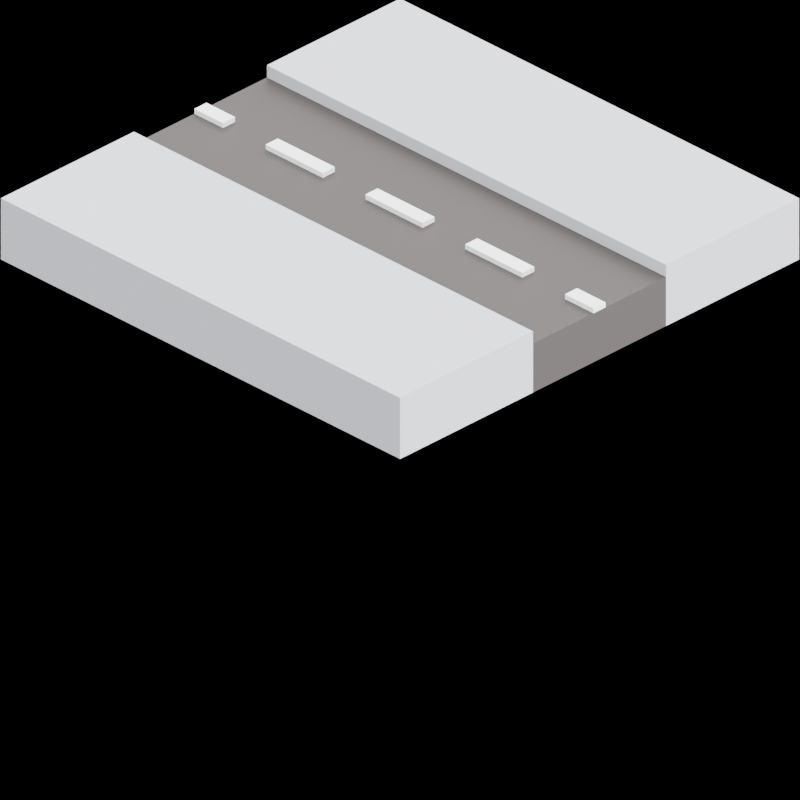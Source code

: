 # Source: straight_road.blend  (saved by Blender 2.93.21; exported with 4.5.12 LTS)
import bpy
from mathutils import Matrix  # noqa: F401  (used for matrix-valued properties, if any)

bpy.ops.wm.read_factory_settings(use_empty=True)
scene = bpy.context.scene
scene.name = 'Scene'

# ---- collections
col_collection = bpy.data.collections.new('Collection'); scene.collection.children.link(col_collection)

# ---- materials (node trees are filled in below, after node groups)
mat_grey = bpy.data.materials.new('Grey')
mat_grey.use_transparent_shadow = False
mat_grey.diffuse_color = (0.4654, 0.4756, 0.5071, 1.0)
mat_black = bpy.data.materials.new('Black')
mat_black.use_transparent_shadow = False
mat_black.diffuse_color = (0.05222, 0.04312, 0.04312, 1.0)
mat_white = bpy.data.materials.new('White')
mat_white.use_transparent_shadow = False
mat_material_002 = bpy.data.materials.new('Material.002')
mat_material_002.use_transparent_shadow = False
mat_material_003 = bpy.data.materials.new('Material.003')
mat_material_003.use_transparent_shadow = False

# ---- material node trees
mat_grey.use_nodes = True; mat_grey.node_tree.nodes.clear()
_N = mat_grey.node_tree.nodes; _L = mat_grey.node_tree.links
n0 = _N.new('ShaderNodeBsdfPrincipled'); n0.name = 'Principled BSDF'; n0.location = (10, 300)
n0.distribution = 'GGX'
n0.subsurface_method = 'BURLEY'
n0.inputs[0].default_value = (0.4654, 0.4756, 0.5071, 1.0)
n0.inputs[3].default_value = 1.45
n0.inputs[27].default_value = (0.0, 0.0, 0.0, 1.0)
n0.inputs[28].default_value = 1.0
n1 = _N.new('ShaderNodeOutputMaterial'); n1.name = 'Material Output'; n1.location = (320, 270)
_L.new(n0.outputs[0], n1.inputs[0])
n1.is_active_output = True
mat_black.use_nodes = True; mat_black.node_tree.nodes.clear()
_N = mat_black.node_tree.nodes; _L = mat_black.node_tree.links
n0 = _N.new('ShaderNodeBsdfPrincipled'); n0.name = 'Principled BSDF'; n0.location = (10, 300)
n0.distribution = 'GGX'
n0.subsurface_method = 'BURLEY'
n0.inputs[0].default_value = (0.05222, 0.04312, 0.04312, 1.0)
n0.inputs[3].default_value = 1.45
n0.inputs[27].default_value = (0.0, 0.0, 0.0, 1.0)
n0.inputs[28].default_value = 1.0
n1 = _N.new('ShaderNodeOutputMaterial'); n1.name = 'Material Output'; n1.location = (320, 270)
_L.new(n0.outputs[0], n1.inputs[0])
n1.is_active_output = True
mat_white.use_nodes = True; mat_white.node_tree.nodes.clear()
_N = mat_white.node_tree.nodes; _L = mat_white.node_tree.links
n0 = _N.new('ShaderNodeBsdfPrincipled'); n0.name = 'Principled BSDF'; n0.location = (10, 300)
n0.distribution = 'GGX'
n0.subsurface_method = 'BURLEY'
n0.inputs[3].default_value = 1.45
n0.inputs[27].default_value = (0.0, 0.0, 0.0, 1.0)
n0.inputs[28].default_value = 1.0
n1 = _N.new('ShaderNodeOutputMaterial'); n1.name = 'Material Output'; n1.location = (320, 270)
_L.new(n0.outputs[0], n1.inputs[0])
n1.is_active_output = True
mat_material_002.use_nodes = True; mat_material_002.node_tree.nodes.clear()
_N = mat_material_002.node_tree.nodes; _L = mat_material_002.node_tree.links
n0 = _N.new('ShaderNodeOutputMaterial'); n0.name = 'Material Output'; n0.location = (300, 300)
n1 = _N.new('ShaderNodeEmission'); n1.name = 'Emission'; n1.location = (-108, 308)
n1.inputs[0].default_value = (0.0, 0.1679, 0.003275, 1.0)
_L.new(n1.outputs[0], n0.inputs[0])
n0.is_active_output = True
mat_material_003.use_nodes = True; mat_material_003.node_tree.nodes.clear()
_N = mat_material_003.node_tree.nodes; _L = mat_material_003.node_tree.links
n0 = _N.new('ShaderNodeOutputMaterial'); n0.name = 'Material Output'; n0.location = (300, 300)
n1 = _N.new('ShaderNodeEmission'); n1.name = 'Emission'; n1.location = (50, 278)
n1.inputs[0].default_value = (0.1523, 0.0788, 0.01293, 1.0)
_L.new(n1.outputs[0], n0.inputs[0])
n0.is_active_output = True

# ---- world
world_world = bpy.data.worlds.new('World'); scene.world = world_world
world_world.use_nodes = True; world_world.node_tree.nodes.clear()
_N = world_world.node_tree.nodes; _L = world_world.node_tree.links
n0 = _N.new('ShaderNodeOutputWorld'); n0.name = 'World Output'; n0.location = (300, 300)
n1 = _N.new('ShaderNodeBackground'); n1.name = 'Background'; n1.location = (10, 300)
n1.inputs[0].default_value = (0.0, 0.0, 0.0, 1.0)
_L.new(n1.outputs[0], n0.inputs[0])
n0.is_active_output = True
world_world.color = (0.05088, 0.05088, 0.05088)
world_world.use_sun_shadow = False
world_world.sun_shadow_jitter_overblur = 0.0

# ---- cameras
cam_camera = bpy.data.cameras.new('Camera')
cam_camera.type = 'ORTHO'
cam_camera.clip_end = 100.0
cam_camera.ortho_scale = 2.835

# ---- lights
light_light = bpy.data.lights.new('Light', 'SUN')
light_light.specular_factor = 0.0
light_light.transmission_factor = 0.0
light_light.volume_factor = 0.0
light_light.angle = 3.142
light_light.energy = 11.34
light_light.shadow_soft_size = 0.1
light_light.shadow_cascade_max_distance = 1000.0

# ---- meshes
me_cube_003 = bpy.data.meshes.new('Cube.003')
me_cube_003.from_pydata([(1.0, 1.0, -0.1), (1.0, 1.0, -0.1), (1.0, 1.0, -0.1), (1.0, 1.0, 0.1), (1.0, 1.0, 0.1), (1.0, 1.0, 0.1), (1.0, -1.0, -0.1), (1.0, -1.0, -0.1), (1.0, -1.0, -0.1), (1.0, -1.0, 0.1), (1.0, -1.0, 0.1), (1.0, -1.0, 0.1), (1.0, -1.0, 0.1), (-1.0, 1.0, -0.1), (-1.0, 1.0, -0.1), (-1.0, 1.0, -0.1), (-1.0, 1.0, 0.1), (-1.0, 1.0, 0.1), (-1.0, 1.0, 0.1), (-1.0, 1.0, 0.1), (-1.0, -1.0, -0.1), (-1.0, -1.0, -0.1), (-1.0, -1.0, -0.1), (-1.0, -1.0, 0.1), (-1.0, -1.0, 0.1), (-1.0, -1.0, 0.1), (1.0, 0.3333, 0.1), (1.0, 0.3333, 0.1), (1.0, 0.3333, 0.1), (1.0, -0.3333, 0.1), (1.0, -0.3333, 0.1), (1.0, -0.3333, 0.1), (1.0, -0.3333, -0.1), (1.0, -0.3333, -0.1), (1.0, -0.3333, -0.1), (1.0, 0.3333, -0.1), (1.0, 0.3333, -0.1), (1.0, 0.3333, -0.1), (-1.0, -0.3333, 0.1), (-1.0, -0.3333, 0.1), (-1.0, -0.3333, 0.1), (-1.0, 0.3333, 0.1), (-1.0, 0.3333, 0.1), (-1.0, 0.3333, 0.1), (-1.0, 0.3333, -0.1), (-1.0, 0.3333, -0.1), (-1.0, 0.3333, -0.1), (-1.0, -0.3333, -0.1), (-1.0, -0.3333, -0.1), (-1.0, -0.3333, -0.1), (1.0, -0.0303, -0.1), (1.0, -0.0303, -0.1), (1.0, 0.0303, -0.1), (-1.0, 0.0303, -0.1), (-1.0, 0.0303, -0.1), (-1.0, -0.0303, -0.1), (-1.0, -0.0303, -0.1), (0.8571, -1.0, 0.1), (0.8571, -1.0, 0.1), (0.8571, -1.0, 0.1), (0.6429, -1.0, 0.1), (0.6429, -1.0, 0.1), (0.6429, -1.0, 0.1), (0.3571, -1.0, 0.1), (0.3571, -1.0, 0.1), (0.3571, -1.0, 0.1), (0.3571, -1.0, 0.1), (0.1429, -1.0, 0.1), (0.1429, -1.0, 0.1), (0.1429, -1.0, 0.1), (-0.1429, -1.0, 0.1), (-0.1429, -1.0, 0.1), (-0.3571, -1.0, 0.1), (-0.3571, -1.0, 0.1), (-0.3571, -1.0, 0.1), (-0.3571, -1.0, 0.1), (-0.6429, -1.0, 0.1), (-0.6429, -1.0, 0.1), (-0.6429, -1.0, 0.1), (-0.6429, -1.0, 0.1), (-0.8571, -1.0, 0.1), (-0.8571, -1.0, 0.1), (-0.8571, -1.0, -0.1), (-0.8571, -1.0, -0.1), (-0.8571, -1.0, -0.1), (-0.6429, -1.0, -0.1), (-0.6429, -1.0, -0.1), (-0.6429, -1.0, -0.1), (-0.6429, -1.0, -0.1), (-0.3571, -1.0, -0.1), (-0.3571, -1.0, -0.1), (-0.3571, -1.0, -0.1), (-0.1429, -1.0, -0.1), (-0.1429, -1.0, -0.1), (-0.1429, -1.0, -0.1), (0.1429, -1.0, -0.1), (0.1429, -1.0, -0.1), (0.1429, -1.0, -0.1), (0.1429, -1.0, -0.1), (0.3571, -1.0, -0.1), (0.3571, -1.0, -0.1), (0.3571, -1.0, -0.1), (0.6429, -1.0, -0.1), (0.6429, -1.0, -0.1), (0.6429, -1.0, -0.1), (0.6429, -1.0, -0.1), (0.8571, -1.0, -0.1), (0.8571, -1.0, -0.1), (0.8571, -1.0, -0.1), (0.8571, -1.0, -0.1), (-0.8571, 1.0, 0.1), (-0.8571, 1.0, 0.1), (-0.8571, 1.0, 0.1), (-0.6429, 1.0, 0.1), (-0.6429, 1.0, 0.1), (-0.6429, 1.0, 0.1), (-0.3571, 1.0, 0.1), (-0.3571, 1.0, 0.1), (-0.3571, 1.0, 0.1), (-0.3571, 1.0, 0.1), (-0.1429, 1.0, 0.1), (-0.1429, 1.0, 0.1), (-0.1429, 1.0, 0.1), (0.1429, 1.0, 0.1), (0.1429, 1.0, 0.1), (0.3571, 1.0, 0.1), (0.3571, 1.0, 0.1), (0.3571, 1.0, 0.1), (0.3571, 1.0, 0.1), (0.6429, 1.0, 0.1), (0.6429, 1.0, 0.1), (0.6429, 1.0, 0.1), (0.6429, 1.0, 0.1), (0.8571, 1.0, 0.1), (0.8571, 1.0, 0.1), (0.8571, 1.0, -0.1), (0.8571, 1.0, -0.1), (0.8571, 1.0, -0.1), (0.6429, 1.0, -0.1), (0.6429, 1.0, -0.1), (0.6429, 1.0, -0.1), (0.6429, 1.0, -0.1), (0.3571, 1.0, -0.1), (0.3571, 1.0, -0.1), (0.3571, 1.0, -0.1), (0.3571, 1.0, -0.1), (0.1429, 1.0, -0.1), (0.1429, 1.0, -0.1), (0.1429, 1.0, -0.1), (-0.1429, 1.0, -0.1), (-0.1429, 1.0, -0.1), (-0.1429, 1.0, -0.1), (-0.1429, 1.0, -0.1), (-0.3571, 1.0, -0.1), (-0.3571, 1.0, -0.1), (-0.3571, 1.0, -0.1), (-0.6429, 1.0, -0.1), (-0.6429, 1.0, -0.1), (-0.6429, 1.0, -0.1), (-0.6429, 1.0, -0.1), (-0.8571, 1.0, -0.1), (-0.8571, 1.0, -0.1), (-0.8571, 1.0, -0.1), (-0.8571, 1.0, -0.1), (-0.8571, 0.3333, 0.1), (-0.8571, 0.3333, 0.1), (-0.6429, 0.3333, 0.1), (-0.6429, 0.3333, 0.1), (-0.3571, 0.3333, 0.1), (-0.3571, 0.3333, 0.1), (-0.1429, 0.3333, 0.1), (-0.1429, 0.3333, 0.1), (0.1429, 0.3333, 0.1), (0.1429, 0.3333, 0.1), (0.3571, 0.3333, 0.1), (0.3571, 0.3333, 0.1), (0.6429, 0.3333, 0.1), (0.6429, 0.3333, 0.1), (0.8571, 0.3333, 0.1), (0.8571, 0.3333, 0.1), (-0.8571, -0.3333, 0.1), (-0.8571, -0.3333, 0.1), (-0.6429, -0.3333, 0.1), (-0.6429, -0.3333, 0.1), (-0.3571, -0.3333, 0.1), (-0.3571, -0.3333, 0.1), (-0.1429, -0.3333, 0.1), (-0.1429, -0.3333, 0.1), (0.1429, -0.3333, 0.1), (0.1429, -0.3333, 0.1), (0.3571, -0.3333, 0.1), (0.3571, -0.3333, 0.1), (0.6429, -0.3333, 0.1), (0.6429, -0.3333, 0.1), (0.8571, -0.3333, 0.1), (0.8571, -0.3333, 0.1), (0.8571, 0.3333, -0.1), (0.8571, 0.3333, -0.1), (0.8571, 0.3333, -0.1), (0.6429, 0.3333, -0.1), (0.6429, 0.3333, -0.1), (0.6429, 0.3333, -0.1), (0.3571, 0.3333, -0.1), (0.3571, 0.3333, -0.1), (0.1429, 0.3333, -0.1), (0.1429, 0.3333, -0.1), (-0.1429, 0.3333, -0.1), (-0.1429, 0.3333, -0.1), (-0.3571, 0.3333, -0.1), (-0.3571, 0.3333, -0.1), (-0.6429, 0.3333, -0.1), (-0.6429, 0.3333, -0.1), (-0.6429, 0.3333, -0.1), (-0.8571, 0.3333, -0.1), (-0.8571, 0.3333, -0.1), (-0.8571, 0.3333, -0.1), (0.8571, -0.3333, -0.1), (0.8571, -0.3333, -0.1), (0.8571, -0.3333, -0.1), (0.8571, -0.3333, -0.1), (0.6429, -0.3333, -0.1), (0.6429, -0.3333, -0.1), (0.6429, -0.3333, -0.1), (0.3571, -0.3333, -0.1), (0.3571, -0.3333, -0.1), (0.1429, -0.3333, -0.1), (0.1429, -0.3333, -0.1), (-0.1429, -0.3333, -0.1), (-0.1429, -0.3333, -0.1), (-0.3571, -0.3333, -0.1), (-0.3571, -0.3333, -0.1), (-0.6429, -0.3333, -0.1), (-0.6429, -0.3333, -0.1), (-0.6429, -0.3333, -0.1), (-0.6429, -0.3333, -0.1), (-0.8571, -0.3333, -0.1), (-0.8571, -0.3333, -0.1), (-0.8571, -0.3333, -0.1), (-0.8571, -0.3333, -0.1), (0.8571, 0.0303, -0.1), (0.6429, 0.0303, -0.1), (0.6429, 0.0303, -0.1), (0.3571, 0.0303, -0.1), (0.3571, 0.0303, -0.1), (0.1429, 0.0303, -0.1), (-0.1429, 0.0303, -0.1), (-0.1429, 0.0303, -0.1), (-0.3571, 0.0303, -0.1), (-0.3571, 0.0303, -0.1), (-0.3571, 0.0303, -0.1), (-0.6429, 0.0303, -0.1), (-0.6429, 0.0303, -0.1), (-0.8571, 0.0303, -0.1), (-0.8571, 0.0303, -0.1), (0.8571, -0.0303, -0.1), (0.8571, -0.0303, -0.1), (0.6429, -0.0303, -0.1), (0.6429, -0.0303, -0.1), (0.3571, -0.0303, -0.1), (0.3571, -0.0303, -0.1), (0.1429, -0.0303, -0.1), (-0.1429, -0.0303, -0.1), (-0.1429, -0.0303, -0.1), (-0.3571, -0.0303, -0.1), (-0.3571, -0.0303, -0.1), (-0.3571, -0.0303, -0.1), (-0.6429, -0.0303, -0.1), (-0.6429, -0.0303, -0.1), (-0.6429, -0.0303, -0.1), (-0.8571, -0.0303, -0.1), (-0.8571, -0.0303, -0.1), (-0.8571, -0.0303, -0.1), (0.8571, -0.3333, 0.15), (0.8571, -0.3333, 0.15), (0.8571, -0.3333, 0.15), (0.8571, -0.3333, 0.15), (0.6429, -0.3333, 0.15), (0.6429, -0.3333, 0.15), (0.6429, -0.3333, 0.15), (0.6429, -0.3333, 0.15), (0.3571, -0.3333, 0.15), (0.3571, -0.3333, 0.15), (0.3571, -0.3333, 0.15), (0.3571, -0.3333, 0.15), (0.1429, -0.3333, 0.15), (0.1429, -0.3333, 0.15), (0.1429, -0.3333, 0.15), (0.1429, -0.3333, 0.15), (-0.1429, -0.3333, 0.15), (-0.1429, -0.3333, 0.15), (-0.1429, -0.3333, 0.15), (-0.1429, -0.3333, 0.15), (-0.3571, -0.3333, 0.15), (-0.3571, -0.3333, 0.15), (-0.3571, -0.3333, 0.15), (-0.3571, -0.3333, 0.15), (-0.6429, -0.3333, 0.15), (-0.6429, -0.3333, 0.15), (-0.6429, -0.3333, 0.15), (-0.6429, -0.3333, 0.15), (-0.8571, -0.3333, 0.15), (-0.8571, -0.3333, 0.15), (-0.8571, -0.3333, 0.15), (0.8571, 0.3333, 0.15), (0.8571, 0.3333, 0.15), (0.8571, 0.3333, 0.15), (0.6429, 0.3333, 0.15), (0.6429, 0.3333, 0.15), (0.6429, 0.3333, 0.15), (0.6429, 0.3333, 0.15), (0.3571, 0.3333, 0.15), (0.3571, 0.3333, 0.15), (0.3571, 0.3333, 0.15), (0.3571, 0.3333, 0.15), (0.1429, 0.3333, 0.15), (0.1429, 0.3333, 0.15), (0.1429, 0.3333, 0.15), (0.1429, 0.3333, 0.15), (-0.1429, 0.3333, 0.15), (-0.1429, 0.3333, 0.15), (-0.1429, 0.3333, 0.15), (-0.1429, 0.3333, 0.15), (-0.3571, 0.3333, 0.15), (-0.3571, 0.3333, 0.15), (-0.3571, 0.3333, 0.15), (-0.3571, 0.3333, 0.15), (-0.6429, 0.3333, 0.15), (-0.6429, 0.3333, 0.15), (-0.6429, 0.3333, 0.15), (-0.6429, 0.3333, 0.15), (-0.8571, 0.3333, 0.15), (-0.8571, 0.3333, 0.15), (-0.8571, 0.3333, 0.15), (-0.8571, 0.3333, 0.15), (0.8571, 1.0, 0.15), (0.8571, 1.0, 0.15), (0.8571, 1.0, 0.15), (0.6429, 1.0, 0.15), (0.6429, 1.0, 0.15), (0.6429, 1.0, 0.15), (0.6429, 1.0, 0.15), (0.3571, 1.0, 0.15), (0.3571, 1.0, 0.15), (0.3571, 1.0, 0.15), (0.3571, 1.0, 0.15), (0.1429, 1.0, 0.15), (0.1429, 1.0, 0.15), (0.1429, 1.0, 0.15), (0.1429, 1.0, 0.15), (-0.1429, 1.0, 0.15), (-0.1429, 1.0, 0.15), (-0.1429, 1.0, 0.15), (-0.1429, 1.0, 0.15), (-0.3571, 1.0, 0.15), (-0.3571, 1.0, 0.15), (-0.3571, 1.0, 0.15), (-0.3571, 1.0, 0.15), (-0.6429, 1.0, 0.15), (-0.6429, 1.0, 0.15), (-0.6429, 1.0, 0.15), (-0.6429, 1.0, 0.15), (-0.8571, 1.0, 0.15), (-0.8571, 1.0, 0.15), (-0.8571, 1.0, 0.15), (-0.8571, 1.0, 0.15), (-0.8571, -1.0, 0.15), (-0.8571, -1.0, 0.15), (-0.8571, -1.0, 0.15), (-0.6429, -1.0, 0.15), (-0.6429, -1.0, 0.15), (-0.6429, -1.0, 0.15), (-0.6429, -1.0, 0.15), (-0.3571, -1.0, 0.15), (-0.3571, -1.0, 0.15), (-0.3571, -1.0, 0.15), (-0.3571, -1.0, 0.15), (-0.1429, -1.0, 0.15), (-0.1429, -1.0, 0.15), (-0.1429, -1.0, 0.15), (-0.1429, -1.0, 0.15), (0.1429, -1.0, 0.15), (0.1429, -1.0, 0.15), (0.1429, -1.0, 0.15), (0.1429, -1.0, 0.15), (0.3571, -1.0, 0.15), (0.3571, -1.0, 0.15), (0.3571, -1.0, 0.15), (0.3571, -1.0, 0.15), (0.6429, -1.0, 0.15), (0.6429, -1.0, 0.15), (0.6429, -1.0, 0.15), (0.6429, -1.0, 0.15), (0.8571, -1.0, 0.15), (0.8571, -1.0, 0.15), (0.8571, -1.0, 0.15), (0.8571, -1.0, 0.15), (-1.0, -0.3333, 0.15), (-1.0, -0.3333, 0.15), (-1.0, -0.3333, 0.15), (-1.0, -1.0, 0.15), (-1.0, -1.0, 0.15), (-1.0, -1.0, 0.15), (1.0, 0.3333, 0.15), (1.0, 0.3333, 0.15), (1.0, 0.3333, 0.15), (1.0, 1.0, 0.15), (1.0, 1.0, 0.15), (1.0, 1.0, 0.15), (-1.0, 1.0, 0.15), (-1.0, 1.0, 0.15), (-1.0, 1.0, 0.15), (-1.0, 0.3333, 0.15), (-1.0, 0.3333, 0.15), (-1.0, 0.3333, 0.15), (1.0, -1.0, 0.15), (1.0, -1.0, 0.15), (1.0, -1.0, 0.15), (1.0, -0.3333, 0.15), (1.0, -0.3333, 0.15), (1.0, -0.3333, 0.15), (1.0, 0.3333, 0.1), (1.0, 0.3333, 0.1), (1.0, -0.3333, 0.1), (1.0, -0.3333, 0.1), (1.0, -0.3333, -0.1), (1.0, 0.3333, -0.1), (-1.0, -0.3333, 0.1), (-1.0, -0.3333, 0.1), (-1.0, 0.3333, 0.1), (-1.0, 0.3333, 0.1), (-1.0, 0.3333, -0.1), (-1.0, -0.3333, -0.1), (1.0, 0.0303, 0.1), (1.0, 0.0303, 0.1), (1.0, 0.0303, 0.1), (1.0, -0.0303, 0.1), (1.0, -0.0303, 0.1), (1.0, -0.0303, -0.1), (1.0, 0.0303, -0.1), (1.0, 0.0303, -0.1), (-1.0, -0.0303, 0.1), (-1.0, -0.0303, 0.1), (-1.0, -0.0303, 0.1), (-1.0, 0.0303, 0.1), (-1.0, 0.0303, 0.1), (-1.0, 0.0303, -0.1), (-1.0, -0.0303, -0.1), (-1.0, -0.0303, -0.1), (-0.8571, 0.3333, 0.1), (-0.8571, 0.3333, 0.1), (-0.6429, 0.3333, 0.1), (-0.6429, 0.3333, 0.1), (-0.3571, 0.3333, 0.1), (-0.3571, 0.3333, 0.1), (-0.1429, 0.3333, 0.1), (-0.1429, 0.3333, 0.1), (0.1429, 0.3333, 0.1), (0.1429, 0.3333, 0.1), (0.3571, 0.3333, 0.1), (0.6429, 0.3333, 0.1), (0.8571, 0.3333, 0.1), (0.8571, 0.3333, 0.1), (-0.8571, -0.3333, 0.1), (-0.8571, -0.3333, 0.1), (-0.6429, -0.3333, 0.1), (-0.6429, -0.3333, 0.1), (-0.3571, -0.3333, 0.1), (-0.3571, -0.3333, 0.1), (-0.1429, -0.3333, 0.1), (-0.1429, -0.3333, 0.1), (0.1429, -0.3333, 0.1), (0.1429, -0.3333, 0.1), (0.3571, -0.3333, 0.1), (0.6429, -0.3333, 0.1), (0.8571, -0.3333, 0.1), (0.8571, -0.3333, 0.1), (-0.8571, 0.0303, 0.1), (-0.8571, 0.0303, 0.1), (-0.6429, 0.0303, 0.1), (-0.6429, 0.0303, 0.1), (-0.3571, 0.0303, 0.1), (-0.3571, 0.0303, 0.1), (-0.1429, 0.0303, 0.1), (-0.1429, 0.0303, 0.1), (0.1429, 0.0303, 0.1), (0.1429, 0.0303, 0.1), (0.1429, 0.0303, 0.1), (0.3571, 0.0303, 0.1), (0.3571, 0.0303, 0.1), (0.6429, 0.0303, 0.1), (0.8571, 0.0303, 0.1), (0.8571, 0.0303, 0.1), (-0.8571, -0.0303, 0.1), (-0.8571, -0.0303, 0.1), (-0.6429, -0.0303, 0.1), (-0.6429, -0.0303, 0.1), (-0.3571, -0.0303, 0.1), (-0.3571, -0.0303, 0.1), (-0.1429, -0.0303, 0.1), (-0.1429, -0.0303, 0.1), (0.1429, -0.0303, 0.1), (0.1429, -0.0303, 0.1), (0.1429, -0.0303, 0.1), (0.3571, -0.0303, 0.1), (0.3571, -0.0303, 0.1), (0.6429, -0.0303, 0.1), (0.8571, -0.0303, 0.1), (0.8571, -0.0303, 0.1), (1.0, 0.0303, 0.1), (1.0, 0.0303, 0.1), (1.0, -0.0303, 0.1), (1.0, -0.0303, 0.1), (-1.0, -0.0303, 0.1), (-1.0, -0.0303, 0.1), (-1.0, 0.0303, 0.1), (-1.0, 0.0303, 0.1), (-0.8571, 0.0303, 0.1), (-0.8571, 0.0303, 0.1), (-0.6429, 0.0303, 0.1), (-0.6429, 0.0303, 0.1), (-0.3571, 0.0303, 0.1), (-0.3571, 0.0303, 0.1), (-0.1429, 0.0303, 0.1), (-0.1429, 0.0303, 0.1), (0.1429, 0.0303, 0.1), (0.1429, 0.0303, 0.1), (0.3571, 0.0303, 0.1), (0.3571, 0.0303, 0.1), (0.6429, 0.0303, 0.1), (0.6429, 0.0303, 0.1), (0.8571, 0.0303, 0.1), (0.8571, 0.0303, 0.1), (-0.8571, -0.0303, 0.1), (-0.8571, -0.0303, 0.1), (-0.6429, -0.0303, 0.1), (-0.6429, -0.0303, 0.1), (-0.3571, -0.0303, 0.1), (-0.3571, -0.0303, 0.1), (-0.1429, -0.0303, 0.1), (-0.1429, -0.0303, 0.1), (0.1429, -0.0303, 0.1), (0.1429, -0.0303, 0.1), (0.3571, -0.0303, 0.1), (0.3571, -0.0303, 0.1), (0.6429, -0.0303, 0.1), (0.6429, -0.0303, 0.1), (0.8571, -0.0303, 0.1), (0.8571, -0.0303, 0.1), (1.0, 0.0303, 0.12), (1.0, 0.0303, 0.12), (1.0, 0.0303, 0.12), (1.0, -0.0303, 0.12), (1.0, -0.0303, 0.12), (1.0, -0.0303, 0.12), (-1.0, -0.0303, 0.12), (-1.0, -0.0303, 0.12), (-1.0, -0.0303, 0.12), (-1.0, 0.0303, 0.12), (-1.0, 0.0303, 0.12), (-1.0, 0.0303, 0.12), (-0.8571, 0.0303, 0.12), (-0.8571, 0.0303, 0.12), (-0.8571, 0.0303, 0.12), (-0.6429, 0.0303, 0.12), (-0.6429, 0.0303, 0.12), (-0.6429, 0.0303, 0.12), (-0.3571, 0.0303, 0.12), (-0.3571, 0.0303, 0.12), (-0.3571, 0.0303, 0.12), (-0.1429, 0.0303, 0.12), (-0.1429, 0.0303, 0.12), (-0.1429, 0.0303, 0.12), (0.1429, 0.0303, 0.12), (0.1429, 0.0303, 0.12), (0.1429, 0.0303, 0.12), (0.3571, 0.0303, 0.12), (0.3571, 0.0303, 0.12), (0.3571, 0.0303, 0.12), (0.6429, 0.0303, 0.12), (0.6429, 0.0303, 0.12), (0.6429, 0.0303, 0.12), (0.8571, 0.0303, 0.12), (0.8571, 0.0303, 0.12), (0.8571, 0.0303, 0.12), (-0.8571, -0.0303, 0.12), (-0.8571, -0.0303, 0.12), (-0.8571, -0.0303, 0.12), (-0.6429, -0.0303, 0.12), (-0.6429, -0.0303, 0.12), (-0.6429, -0.0303, 0.12), (-0.3571, -0.0303, 0.12), (-0.3571, -0.0303, 0.12), (-0.3571, -0.0303, 0.12), (-0.1429, -0.0303, 0.12), (-0.1429, -0.0303, 0.12), (-0.1429, -0.0303, 0.12), (0.1429, -0.0303, 0.12), (0.1429, -0.0303, 0.12), (0.1429, -0.0303, 0.12), (0.3571, -0.0303, 0.12), (0.3571, -0.0303, 0.12), (0.3571, -0.0303, 0.12), (0.6429, -0.0303, 0.12), (0.6429, -0.0303, 0.12), (0.6429, -0.0303, 0.12), (0.8571, -0.0303, 0.12), (0.8571, -0.0303, 0.12), (0.8571, -0.0303, 0.12)], [], [(31, 12, 8), (31, 8, 34), (41, 16, 13), (41, 13, 44), (10, 59, 109), (10, 109, 7), (18, 110, 160), (18, 160, 14), (33, 6, 107), (33, 107, 219), (193, 191, 281), (193, 281, 277), (174, 176, 308), (174, 308, 312), (23, 38, 47), (23, 47, 20), (5, 28, 37), (5, 37, 2), (1, 36, 198), (1, 198, 137), (35, 52, 239), (35, 239, 196), (52, 51, 255), (52, 255, 239), (50, 32, 217), (50, 217, 254), (278, 389, 393), (278, 393, 274), (275, 394, 414), (275, 414, 418), (336, 303, 402), (336, 402, 406), (302, 367, 369), (302, 369, 298), (299, 370, 373), (299, 373, 294), (398, 401, 367), (398, 367, 302), (295, 374, 379), (295, 379, 291), (364, 331, 327), (364, 327, 360), (255, 218, 222), (255, 222, 257), (256, 221, 223), (256, 223, 258), (259, 224, 226), (259, 226, 260), (260, 226, 228), (260, 228, 261), (261, 228, 229), (261, 229, 263), (265, 230, 234), (265, 234, 268), (266, 232, 237), (266, 237, 269), (271, 238, 49), (271, 49, 56), (239, 255, 257), (239, 257, 240), (240, 257, 259), (240, 259, 242), (242, 259, 260), (242, 260, 244), (244, 260, 261), (244, 261, 245), (246, 262, 264), (246, 264, 248), (247, 263, 267), (247, 267, 250), (250, 267, 270), (250, 270, 252), (252, 270, 55), (252, 55, 53), (196, 239, 240), (196, 240, 199), (200, 241, 243), (200, 243, 203), (202, 242, 244), (202, 244, 204), (204, 244, 245), (204, 245, 206), (206, 245, 247), (206, 247, 208), (209, 249, 251), (209, 251, 211), (210, 250, 252), (210, 252, 213), (214, 253, 54), (214, 54, 46), (136, 197, 201), (136, 201, 141), (139, 200, 203), (139, 203, 144), (143, 202, 204), (143, 204, 146), (148, 205, 207), (148, 207, 152), (150, 206, 208), (150, 208, 155), (155, 208, 210), (155, 210, 157), (159, 212, 215), (159, 215, 163), (161, 213, 45), (161, 45, 15), (129, 125, 341), (129, 341, 337), (185, 183, 297), (185, 297, 293), (166, 168, 324), (166, 324, 328), (79, 75, 375), (79, 375, 371), (118, 113, 357), (118, 357, 354), (27, 4, 407), (27, 407, 404), (64, 62, 391), (64, 391, 386), (190, 189, 285), (190, 285, 280), (172, 175, 313), (172, 313, 316), (128, 124, 347), (128, 347, 344), (182, 181, 301), (182, 301, 296), (164, 167, 329), (164, 329, 332), (72, 70, 377), (72, 377, 372), (115, 112, 363), (115, 363, 359), (60, 57, 392), (60, 392, 388), (17, 42, 411), (17, 411, 408), (216, 106, 102), (216, 102, 220), (222, 103, 99), (222, 99, 224), (224, 99, 96), (224, 96, 226), (225, 95, 92), (225, 92, 227), (228, 93, 89), (228, 89, 229), (229, 89, 86), (229, 86, 233), (231, 85, 83), (231, 83, 236), (235, 82, 21), (235, 21, 48), (112, 115, 158), (112, 158, 162), (114, 119, 154), (114, 154, 156), (117, 121, 149), (117, 149, 153), (122, 123, 147), (122, 147, 151), (123, 127, 145), (123, 145, 147), (126, 130, 138), (126, 138, 142), (131, 133, 135), (131, 135, 140), (133, 3, 0), (133, 0, 135), (57, 60, 104), (57, 104, 108), (61, 63, 100), (61, 100, 105), (65, 68, 98), (65, 98, 101), (171, 173, 317), (171, 317, 321), (188, 186, 288), (188, 288, 284), (123, 122, 351), (123, 351, 346), (67, 71, 94), (67, 94, 97), (43, 165, 333), (43, 333, 413), (180, 40, 397), (180, 397, 300), (71, 73, 90), (71, 90, 94), (111, 19, 409), (111, 409, 361), (71, 67, 381), (71, 381, 378), (58, 9, 415), (58, 415, 395), (74, 78, 88), (74, 88, 91), (179, 26, 403), (179, 403, 305), (29, 194, 272), (29, 272, 417), (77, 81, 84), (77, 84, 87), (81, 25, 22), (81, 22, 84), (3, 133, 334), (3, 334, 405), (290, 376, 380), (290, 380, 286), (177, 178, 304), (177, 304, 309), (25, 81, 366), (25, 366, 400), (134, 132, 339), (134, 339, 335), (195, 192, 276), (195, 276, 273), (169, 170, 320), (169, 320, 325), (80, 76, 368), (80, 368, 365), (187, 184, 292), (187, 292, 289), (69, 66, 387), (69, 387, 383), (11, 30, 419), (11, 419, 416), (120, 116, 353), (120, 353, 349), (39, 24, 399), (39, 399, 396), (282, 384, 390), (282, 390, 279), (287, 382, 385), (287, 385, 283), (340, 307, 303), (340, 303, 336), (343, 311, 306), (343, 306, 338), (345, 314, 310), (345, 310, 342), (410, 412, 330), (410, 330, 362), (352, 319, 315), (352, 315, 348), (355, 322, 318), (355, 318, 350), (358, 326, 323), (358, 323, 356), (421, 433, 438), (421, 438, 425), (434, 436, 437), (434, 437, 439), (436, 423, 424), (436, 424, 437), (426, 441, 447), (426, 447, 431), (440, 443, 445), (440, 445, 446), (443, 428, 430), (443, 430, 445), (493, 463, 465), (493, 465, 495), (494, 464, 466), (494, 466, 496), (497, 467, 468), (497, 468, 498), (499, 469, 471), (499, 471, 502), (501, 470, 472), (501, 472, 504), (504, 472, 473), (504, 473, 505), (505, 473, 475), (505, 475, 507), (506, 474, 422), (506, 422, 435), (476, 493, 495), (476, 495, 479), (481, 497, 498), (481, 498, 482), (429, 444, 477), (429, 477, 449), (484, 500, 503), (484, 503, 487), (489, 505, 507), (489, 507, 490), (448, 476, 479), (448, 479, 451), (450, 478, 480), (450, 480, 452), (453, 481, 482), (453, 482, 454), (455, 483, 486), (455, 486, 457), (456, 485, 488), (456, 488, 458), (458, 488, 489), (458, 489, 459), (459, 489, 490), (459, 490, 460), (461, 491, 432), (461, 432, 420), (442, 427, 462), (442, 462, 492), (555, 584, 561), (555, 561, 559), (511, 509, 550), (511, 550, 553), (526, 542, 599), (526, 599, 575), (518, 534, 587), (518, 587, 563), (541, 525, 574), (541, 574, 598), (515, 558, 560), (515, 560, 516), (513, 532, 585), (513, 585, 556), (533, 517, 562), (533, 562, 586), (588, 590, 567), (588, 567, 565), (594, 596, 573), (594, 573, 571), (600, 602, 579), (600, 579, 577), (583, 606, 551), (583, 551, 549), (519, 564, 566), (519, 566, 520), (535, 536, 591), (535, 591, 589), (527, 576, 578), (527, 578, 528), (537, 521, 568), (537, 568, 592), (543, 544, 603), (543, 603, 601), (508, 531, 582), (508, 582, 548), (545, 529, 580), (545, 580, 604), (547, 510, 552), (547, 552, 607), (522, 538, 593), (522, 593, 569), (514, 512, 554), (514, 554, 557), (539, 540, 597), (539, 597, 595), (530, 546, 605), (530, 605, 581), (523, 570, 572), (523, 572, 524)])
me_cube_003.polygons.foreach_set('use_smooth', [0, 0, 0, 0, 0, 0, 0, 0, 0, 0, 0, 0, 1, 1, 0, 0, 0, 0, 1, 1, 0, 0, 0, 0, 0, 0, 0, 0, 0, 0, 0, 0, 0, 0, 0, 0, 0, 0, 0, 0, 0, 0, 0, 0, 1, 1, 0, 0, 0, 0, 0, 0, 0, 0, 0, 0, 1, 1, 0, 0, 0, 0, 0, 0, 0, 0, 1, 1, 0, 0, 0, 0, 0, 0, 0, 0, 1, 1, 0, 0, 0, 0, 0, 0, 0, 0, 0, 0, 0, 0, 0, 0, 0, 0, 0, 0, 0, 0, 0, 0, 0, 0, 0, 0, 0, 0, 0, 0, 0, 0, 0, 0, 0, 0, 0, 0, 0, 0, 0, 0, 1, 1, 1, 1, 1, 1, 0, 0, 0, 0, 1, 1, 0, 0, 0, 0, 0, 0, 0, 0, 0, 0, 0, 0, 0, 0, 0, 0, 0, 0, 0, 0, 0, 0, 0, 0, 0, 0, 0, 0, 0, 0, 0, 0, 0, 0, 0, 0, 0, 0, 0, 0, 0, 0, 0, 0, 0, 0, 0, 0, 0, 0, 0, 0, 0, 0, 0, 0, 0, 0, 0, 0, 0, 0, 0, 0, 0, 0, 0, 0, 0, 0, 0, 0, 0, 0, 0, 0, 0, 0, 0, 0, 0, 0, 0, 0, 0, 0, 1, 1, 0, 0, 1, 1, 0, 0, 0, 0, 0, 0, 0, 0, 0, 0, 0, 0, 0, 0, 0, 0, 0, 0, 0, 0, 0, 0, 0, 0, 1, 0, 0, 0, 0, 0, 0, 0, 0, 0, 0, 0, 0, 0, 0, 0, 1, 1, 0, 0, 0, 0, 0, 0, 0, 0, 0, 0, 0, 1, 0, 0, 0, 0, 0, 0, 1, 1, 0, 0, 0, 0, 1, 1, 0, 0, 0, 0, 0, 0, 0, 0, 0, 0, 1, 1, 0, 0, 0, 0, 0, 0, 0, 0, 0, 0, 0, 0, 0, 0, 0, 0, 0, 0, 0, 0, 0, 0, 0, 0, 0, 0, 0, 0, 0, 0, 0, 0, 0, 0, 0, 0, 0, 0, 0, 0, 0, 0, 0, 0, 0, 0, 0, 0, 0, 0, 0, 0])
me_cube_003.polygons.foreach_set('material_index', [0, 0, 0, 0, 0, 0, 0, 0, 0, 0, 0, 0, 0, 0, 0, 0, 0, 0, 0, 0, 0, 0, 0, 0, 0, 0, 0, 0, 0, 0, 0, 0, 0, 0, 0, 0, 0, 0, 0, 0, 0, 0, 0, 0, 0, 0, 0, 0, 0, 0, 0, 0, 0, 0, 0, 0, 0, 0, 0, 0, 0, 0, 0, 0, 0, 0, 0, 0, 0, 0, 0, 0, 0, 0, 0, 0, 0, 0, 0, 0, 0, 0, 0, 0, 0, 0, 0, 0, 0, 0, 0, 0, 0, 0, 0, 0, 0, 0, 0, 0, 0, 0, 0, 0, 0, 0, 0, 0, 0, 0, 0, 0, 0, 0, 0, 0, 0, 0, 0, 0, 0, 0, 0, 0, 0, 0, 0, 0, 0, 0, 0, 0, 0, 0, 0, 0, 0, 0, 0, 0, 0, 0, 0, 0, 0, 0, 0, 0, 0, 0, 0, 0, 0, 0, 0, 0, 0, 0, 0, 0, 0, 0, 0, 0, 0, 0, 0, 0, 0, 0, 0, 0, 0, 0, 0, 0, 0, 0, 0, 0, 0, 0, 0, 0, 0, 0, 0, 0, 0, 0, 0, 0, 0, 0, 0, 0, 0, 0, 0, 0, 0, 0, 0, 0, 0, 0, 0, 0, 0, 0, 0, 0, 0, 0, 0, 0, 0, 0, 0, 0, 0, 0, 0, 0, 0, 0, 0, 0, 0, 0, 0, 0, 0, 0, 0, 0, 0, 0, 0, 0, 0, 0, 0, 0, 0, 0, 0, 0, 0, 0, 1, 1, 1, 1, 1, 1, 1, 1, 1, 1, 1, 1, 1, 1, 1, 1, 1, 1, 1, 1, 1, 1, 1, 1, 1, 1, 1, 1, 1, 1, 1, 1, 1, 1, 1, 1, 1, 1, 1, 1, 1, 1, 1, 1, 1, 1, 1, 1, 1, 1, 1, 1, 1, 1, 1, 1, 2, 2, 2, 2, 2, 2, 2, 2, 2, 2, 2, 2, 2, 2, 2, 2, 2, 2, 2, 2, 2, 2, 2, 2, 2, 2, 2, 2, 2, 2, 2, 2, 2, 2, 2, 2, 2, 2, 2, 2, 2, 2, 2, 2, 2, 2, 2, 2, 2, 2])
me_cube_003.materials.append(mat_grey)
me_cube_003.materials.append(mat_black)
me_cube_003.materials.append(mat_white)
me_cube_003.use_remesh_fix_poles = True
me_cube_003.use_remesh_preserve_attributes = False
me_cube_003.update()
me_cube_003.normals_split_custom_set([tuple(v) for v in zip(*[iter([1.0, 4.47e-07, 0.0, 1.0, 4.47e-07, 0.0, 1.0, 4.47e-07, 0.0, 1.0, 0.0, 0.0, 1.0, 0.0, 0.0, 1.0, 0.0, 0.0, -1.0, -4.47e-07, 0.0, -1.0, -4.47e-07, 0.0, -1.0, -4.47e-07, 0.0, -1.0, 0.0, 0.0, -1.0, 0.0, 0.0, -1.0, 0.0, 0.0, 4.172e-07, -1.0, -4.974e-13, 4.172e-07, -1.0, -4.974e-13, 4.172e-07, -1.0, -4.974e-13, 4.172e-07, -1.0, 0.0, 4.172e-07, -1.0, 0.0, 4.172e-07, -1.0, 0.0, -4.172e-07, 1.0, -4.974e-13, -4.172e-07, 1.0, -4.974e-13, -4.172e-07, 1.0, -4.974e-13, -4.172e-07, 1.0, 0.0, -4.172e-07, 1.0, 0.0, -4.172e-07, 1.0, 0.0, 1.878e-07, 0.0, -1.0, 1.878e-07, 0.0, -1.0, 1.878e-07, 0.0, -1.0, -1.565e-07, 0.0, -1.0, -1.565e-07, 0.0, -1.0, -1.565e-07, 0.0, -1.0, -1.043e-07, 1.0, 0.0, -1.043e-07, 1.0, 0.0, -1.043e-07, 1.0, 0.0, -1.043e-07, 1.0, 0.0, -1.043e-07, 1.0, 0.0, -1.043e-07, 1.0, 0.0, 1.043e-07, -1.0, 0.0, 1.043e-07, -1.0, 0.0, 1.043e-07, -1.0, 0.0, 1.043e-07, -1.0, 0.0, 1.043e-07, -1.0, 0.0, 1.043e-07, -1.0, 0.0, -1.0, -2.235e-07, 0.0, -1.0, -2.235e-07, 0.0, -1.0, -2.235e-07, 0.0, -1.0, 0.0, 0.0, -1.0, 0.0, 0.0, -1.0, 0.0, 0.0, 1.0, 2.235e-07, 0.0, 1.0, 2.235e-07, 0.0, 1.0, 2.235e-07, 0.0, 1.0, 0.0, 0.0, 1.0, 0.0, 0.0, 1.0, 0.0, 0.0, 1.261e-08, 0.0, -1.0, 9.388e-08, 0.0, -1.0, 8.126e-08, 0.0, -1.0, 1.261e-08, 0.0, -1.0, 8.126e-08, 0.0, -1.0, 0.0, 0.0, -1.0, -1.033e-07, 0.0, -1.0, -1.033e-07, 0.0, -1.0, -1.033e-07, 0.0, -1.0, 8.605e-08, 0.0, -1.0, 8.605e-08, 0.0, -1.0, 8.605e-08, 0.0, -1.0, 2.151e-08, 0.0, -1.0, 2.151e-08, 0.0, -1.0, 2.151e-08, 0.0, -1.0, 0.0, 0.0, -1.0, 0.0, 0.0, -1.0, 0.0, 0.0, -1.0, -5.163e-08, 0.0, -1.0, -5.163e-08, 0.0, -1.0, -5.163e-08, 0.0, -1.0, 0.0, 0.0, -1.0, 0.0, 0.0, -1.0, 0.0, 0.0, -1.0, 0.0, 0.0, 1.0, 0.0, 0.0, 1.0, 0.0, 0.0, 1.0, 0.0, 0.0, 1.0, 0.0, 0.0, 1.0, 0.0, 0.0, 1.0, -3.129e-08, 0.0, 1.0, -3.129e-08, 0.0, 1.0, -3.129e-08, 0.0, 1.0, 1.565e-07, 0.0, 1.0, 1.565e-07, 0.0, 1.0, 1.565e-07, 0.0, 1.0, 6.258e-08, 0.0, 1.0, 6.258e-08, 0.0, 1.0, 6.258e-08, 0.0, 1.0, 0.0, 0.0, 1.0, 0.0, 0.0, 1.0, 0.0, 0.0, 1.0, 0.0, 0.0, 1.0, 0.0, 0.0, 1.0, 0.0, 0.0, 1.0, 0.0, 0.0, 1.0, 0.0, 0.0, 1.0, 0.0, 0.0, 1.0, -3.129e-08, 0.0, 1.0, -3.129e-08, 0.0, 1.0, -3.129e-08, 0.0, 1.0, 7.823e-08, 0.0, 1.0, 7.823e-08, 0.0, 1.0, 7.823e-08, 0.0, 1.0, 0.0, 0.0, 1.0, 0.0, 0.0, 1.0, 0.0, 0.0, 1.0, 0.0, 0.0, 1.0, 0.0, 0.0, 1.0, 0.0, 0.0, 1.0, 0.0, 0.0, 1.0, 0.0, 0.0, 1.0, 0.0, 0.0, 1.0, 1.043e-07, 0.0, 1.0, 1.043e-07, 0.0, 1.0, 1.043e-07, 0.0, 1.0, 4.172e-08, 0.0, 1.0, 4.172e-08, 0.0, 1.0, 4.172e-08, 0.0, 1.0, 0.0, 0.0, 1.0, 0.0, 0.0, 1.0, 0.0, 0.0, 1.0, -3.442e-08, 0.0, -1.0, -3.442e-08, 0.0, -1.0, -3.442e-08, 0.0, -1.0, 5.737e-08, 0.0, -1.0, 5.737e-08, 0.0, -1.0, 5.737e-08, 0.0, -1.0, -1.242e-08, 0.0, -1.0, -2.582e-08, 0.0, -1.0, -1.339e-08, 0.0, -1.0, -1.242e-08, 0.0, -1.0, -1.339e-08, 0.0, -1.0, 0.0, 0.0, -1.0, 2.295e-08, 0.0, -1.0, 2.295e-08, 0.0, -1.0, 2.295e-08, 0.0, -1.0, 0.0, 0.0, -1.0, 0.0, 0.0, -1.0, 0.0, 0.0, -1.0, -8.605e-09, 0.0, -1.0, -8.605e-09, 0.0, -1.0, -8.605e-09, 0.0, -1.0, 0.0, 0.0, -1.0, 0.0, 0.0, -1.0, 0.0, 0.0, -1.0, 2.295e-08, 0.0, -1.0, 2.295e-08, 0.0, -1.0, 2.295e-08, 0.0, -1.0, 0.0, 0.0, -1.0, 0.0, 0.0, -1.0, 0.0, 0.0, -1.0, 1.721e-08, 0.0, -1.0, 1.721e-08, 0.0, -1.0, 1.721e-08, 0.0, -1.0, 4.303e-08, 0.0, -1.0, 4.303e-08, 0.0, -1.0, 4.303e-08, 0.0, -1.0, 2.295e-08, 0.0, -1.0, 2.295e-08, 0.0, -1.0, 2.295e-08, 0.0, -1.0, -5.737e-08, 0.0, -1.0, -5.737e-08, 0.0, -1.0, -5.737e-08, 0.0, -1.0, -2.813e-08, 0.0, -1.0, 1.205e-07, 0.0, -1.0, 6.256e-08, 0.0, -1.0, -2.813e-08, 0.0, -1.0, 6.256e-08, 0.0, -1.0, -8.605e-08, 0.0, -1.0, 1.434e-08, 0.0, -1.0, 1.434e-08, 0.0, -1.0, 1.434e-08, 0.0, -1.0, 0.0, 0.0, -1.0, 0.0, 0.0, -1.0, 0.0, 0.0, -1.0, -1.026e-13, 0.0, -1.0, -1.026e-13, 0.0, -1.0, -1.026e-13, 0.0, -1.0, 0.0, 0.0, -1.0, 0.0, 0.0, -1.0, 0.0, 0.0, -1.0, 2.868e-08, 0.0, -1.0, 2.868e-08, 0.0, -1.0, 2.868e-08, 0.0, -1.0, 0.0, 0.0, -1.0, 0.0, 0.0, -1.0, 0.0, 0.0, -1.0, 3.227e-08, 0.0, -1.0, 3.227e-08, 0.0, -1.0, 3.227e-08, 0.0, -1.0, -5.378e-08, 0.0, -1.0, -5.378e-08, 0.0, -1.0, -5.378e-08, 0.0, -1.0, 2.365e-08, 0.0, -1.0, 2.868e-08, 0.0, -1.0, 5.033e-09, 0.0, -1.0, 2.365e-08, 0.0, -1.0, 5.033e-09, 0.0, -1.0, 0.0, 0.0, -1.0, -1.026e-13, 0.0, -1.0, -1.026e-13, 0.0, -1.0, -1.026e-13, 0.0, -1.0, 0.0, 0.0, -1.0, 0.0, 0.0, -1.0, 0.0, 0.0, -1.0, 5.737e-08, 0.0, -1.0, 5.737e-08, 0.0, -1.0, 5.737e-08, 0.0, -1.0, -7.171e-08, 0.0, -1.0, -7.171e-08, 0.0, -1.0, -7.171e-08, 0.0, -1.0, -2.151e-08, 0.0, -1.0, -2.151e-08, 0.0, -1.0, -2.151e-08, 0.0, -1.0, 0.0, 0.0, -1.0, 0.0, 0.0, -1.0, 0.0, 0.0, -1.0, 7.458e-08, 0.0, -1.0, 7.458e-08, 0.0, -1.0, 7.458e-08, 0.0, -1.0, -5.737e-08, 0.0, -1.0, -5.737e-08, 0.0, -1.0, -5.737e-08, 0.0, -1.0, 1.035e-08, 0.0, -1.0, 2.151e-08, 0.0, -1.0, 1.116e-08, 0.0, -1.0, 1.035e-08, 0.0, -1.0, 1.116e-08, 0.0, -1.0, 0.0, 0.0, -1.0, 5.737e-09, 0.0, -1.0, 5.737e-09, 0.0, -1.0, 5.737e-09, 0.0, -1.0, 0.0, 0.0, -1.0, 0.0, 0.0, -1.0, 0.0, 0.0, -1.0, 1.721e-08, 0.0, -1.0, 1.721e-08, 0.0, -1.0, 1.721e-08, 0.0, -1.0, 0.0, 0.0, -1.0, 0.0, 0.0, -1.0, 0.0, 0.0, -1.0, 5.737e-09, 0.0, -1.0, 5.737e-09, 0.0, -1.0, 5.737e-09, 0.0, -1.0, 0.0, 0.0, -1.0, 0.0, 0.0, -1.0, 0.0, 0.0, -1.0, 2.151e-08, 0.0, -1.0, 2.151e-08, 0.0, -1.0, 2.151e-08, 0.0, -1.0, 4.303e-08, 0.0, -1.0, 4.303e-08, 0.0, -1.0, 4.303e-08, 0.0, -1.0, -4.59e-08, 0.0, -1.0, -4.59e-08, 0.0, -1.0, -4.59e-08, 0.0, -1.0, 5.737e-08, 0.0, -1.0, 5.737e-08, 0.0, -1.0, 5.737e-08, 0.0, -1.0, -2.582e-08, 0.0, -1.0, -2.582e-08, 0.0, -1.0, -2.582e-08, 0.0, -1.0, 8.605e-08, 0.0, -1.0, 8.605e-08, 0.0, -1.0, 8.605e-08, 0.0, -1.0, 6.258e-08, 0.0, -1.0, 6.258e-08, 0.0, -1.0, 6.258e-08, 0.0, -1.0, 0.0, 0.0, -1.0, 0.0, 0.0, -1.0, 0.0, 0.0, -1.0, -3.129e-08, 0.0, -1.0, -3.129e-08, 0.0, -1.0, -3.129e-08, 0.0, -1.0, 0.0, 0.0, -1.0, 0.0, 0.0, -1.0, 0.0, 0.0, -1.0, -4.172e-08, 0.0, -1.0, -4.172e-08, 0.0, -1.0, -4.172e-08, 0.0, -1.0, 0.0, 0.0, -1.0, 0.0, 0.0, -1.0, 0.0, 0.0, -1.0, 9.388e-08, 0.0, -1.0, 9.388e-08, 0.0, -1.0, 9.388e-08, 0.0, -1.0, 0.0, 0.0, -1.0, 0.0, 0.0, -1.0, 0.0, 0.0, -1.0, -4.172e-08, 0.0, -1.0, -4.172e-08, 0.0, -1.0, -4.172e-08, 0.0, -1.0, 0.0, 0.0, -1.0, 0.0, 0.0, -1.0, 0.0, 0.0, -1.0, 4.694e-08, 0.0, -1.0, 4.694e-08, 0.0, -1.0, 4.694e-08, 0.0, -1.0, -7.823e-08, 0.0, -1.0, -7.823e-08, 0.0, -1.0, -7.823e-08, 0.0, -1.0, 6.258e-08, 0.0, -1.0, 6.258e-08, 0.0, -1.0, 6.258e-08, 0.0, -1.0, 0.0, 0.0, -1.0, 0.0, 0.0, -1.0, 0.0, 0.0, -1.0, 9.388e-08, 0.0, -1.0, 9.388e-08, 0.0, -1.0, 9.388e-08, 0.0, -1.0, -1.565e-07, 0.0, -1.0, -1.565e-07, 0.0, -1.0, -1.565e-07, 0.0, -1.0, -4.172e-07, 1.0, 0.0, -4.172e-07, 1.0, 0.0, -4.172e-07, 1.0, 0.0, -4.172e-07, 1.0, 0.0, -4.172e-07, 1.0, 0.0, -4.172e-07, 1.0, 0.0, -1.043e-07, 1.0, 0.0, -1.043e-07, 1.0, 0.0, -1.043e-07, 1.0, 0.0, -1.043e-07, 1.0, 0.0, -1.043e-07, 1.0, 0.0, -1.043e-07, 1.0, 0.0, 1.043e-07, -1.0, 0.0, 1.043e-07, -1.0, 0.0, 1.043e-07, -1.0, 0.0, 1.043e-07, -1.0, 0.0, 1.043e-07, -1.0, 0.0, 1.043e-07, -1.0, 0.0, 4.172e-07, -1.0, 0.0, 4.172e-07, -1.0, 0.0, 4.172e-07, -1.0, 0.0, 4.172e-07, -1.0, 0.0, 4.172e-07, -1.0, 0.0, 4.172e-07, -1.0, 0.0, -2.086e-07, 1.0, 0.0, -2.086e-07, 1.0, 0.0, -2.086e-07, 1.0, 0.0, -2.086e-07, 1.0, 0.0, -2.086e-07, 1.0, 0.0, -2.086e-07, 1.0, 0.0, 1.0, 0.0, 0.0, 1.0, 0.0, 0.0, 1.0, 0.0, 0.0, 1.0, 2.235e-07, 0.0, 1.0, 2.235e-07, 0.0, 1.0, 2.235e-07, 0.0, 2.086e-07, -1.0, 0.0, 2.086e-07, -1.0, 0.0, 2.086e-07, -1.0, 0.0, 2.086e-07, -1.0, 0.0, 2.086e-07, -1.0, 0.0, 2.086e-07, -1.0, 0.0, -1.391e-07, 1.0, 0.0, -1.391e-07, 1.0, 0.0, -1.391e-07, 1.0, 0.0, -1.391e-07, 1.0, 0.0, -1.391e-07, 1.0, 0.0, -1.391e-07, 1.0, 0.0, 1.391e-07, -1.0, 0.0, 1.391e-07, -1.0, 0.0, 1.391e-07, -1.0, 0.0, 1.391e-07, -1.0, 0.0, 1.391e-07, -1.0, 0.0, 1.391e-07, -1.0, 0.0, 0.0, 1.0, 0.0, 0.0, 1.0, 0.0, 0.0, 1.0, 0.0, 0.0, 1.0, 0.0, 0.0, 1.0, 0.0, 0.0, 1.0, 0.0, -1.391e-07, 1.0, 0.0, -1.391e-07, 1.0, 0.0, -1.391e-07, 1.0, 0.0, -1.391e-07, 1.0, 0.0, -1.391e-07, 1.0, 0.0, -1.391e-07, 1.0, 0.0, 1.391e-07, -1.0, 0.0, 1.391e-07, -1.0, 0.0, 1.391e-07, -1.0, 0.0, 1.391e-07, -1.0, 0.0, 1.391e-07, -1.0, 0.0, 1.391e-07, -1.0, 0.0, 0.0, -1.0, 0.0, 0.0, -1.0, 0.0, 0.0, -1.0, 0.0, 0.0, -1.0, 0.0, 0.0, -1.0, 0.0, 0.0, -1.0, 0.0, 0.0, 1.0, 0.0, 0.0, 1.0, 0.0, 0.0, 1.0, 0.0, 0.0, 1.0, 0.0, 0.0, 1.0, 0.0, 0.0, 1.0, 0.0, 0.0, -1.0, 0.0, 0.0, -1.0, 0.0, 0.0, -1.0, 0.0, 0.0, -1.0, 0.0, 0.0, -1.0, 0.0, 0.0, -1.0, 0.0, -1.0, 0.0, 0.0, -1.0, 0.0, 0.0, -1.0, 0.0, 0.0, -1.0, -4.47e-07, 0.0, -1.0, -4.47e-07, 0.0, -1.0, -4.47e-07, 0.0, 0.0, 0.0, -1.0, 0.0, 0.0, -1.0, 0.0, 0.0, -1.0, -1.043e-07, 0.0, -1.0, -1.043e-07, 0.0, -1.0, -1.043e-07, 0.0, -1.0, 9.388e-08, 0.0, -1.0, 9.388e-08, 0.0, -1.0, 9.388e-08, 0.0, -1.0, -7.823e-08, 0.0, -1.0, -7.823e-08, 0.0, -1.0, -7.823e-08, 0.0, -1.0, 2.086e-08, 0.0, -1.0, 2.086e-08, 0.0, -1.0, 2.086e-08, 0.0, -1.0, 0.0, 0.0, -1.0, 0.0, 0.0, -1.0, 0.0, 0.0, -1.0, 0.0, 0.0, -1.0, 0.0, 0.0, -1.0, 0.0, 0.0, -1.0, -7.823e-08, 0.0, -1.0, -7.823e-08, 0.0, -1.0, -7.823e-08, 0.0, -1.0, 0.0, 0.0, -1.0, 0.0, 0.0, -1.0, 0.0, 0.0, -1.0, 0.0, 0.0, -1.0, 0.0, 0.0, -1.0, 0.0, 0.0, -1.0, 3.129e-08, 0.0, -1.0, 3.129e-08, 0.0, -1.0, 3.129e-08, 0.0, -1.0, 0.0, 0.0, -1.0, 0.0, 0.0, -1.0, 0.0, 0.0, -1.0, 0.0, 0.0, -1.0, 0.0, 0.0, -1.0, 0.0, 0.0, -1.0, -1.043e-07, 0.0, -1.0, -1.043e-07, 0.0, -1.0, -1.043e-07, 0.0, -1.0, 0.0, 0.0, -1.0, 0.0, 0.0, -1.0, 0.0, 0.0, -1.0, -1.565e-07, 0.0, -1.0, -1.565e-07, 0.0, -1.0, -1.565e-07, 0.0, -1.0, 0.0, 1.0, -6.632e-13, 0.0, 1.0, -6.632e-13, 0.0, 1.0, -6.632e-13, 0.0, 1.0, 0.0, 0.0, 1.0, 0.0, 0.0, 1.0, 0.0, -2.086e-07, 1.0, -6.217e-14, -2.086e-07, 1.0, -6.217e-14, -2.086e-07, 1.0, -6.217e-14, -2.086e-07, 1.0, 0.0, -2.086e-07, 1.0, 0.0, -2.086e-07, 1.0, 0.0, -2.782e-07, 1.0, 0.0, -2.782e-07, 1.0, 0.0, -2.782e-07, 1.0, 0.0, -2.782e-07, 1.0, 0.0, -2.782e-07, 1.0, 0.0, -2.782e-07, 1.0, 0.0, 0.0, 1.0, 0.0, 0.0, 1.0, 0.0, 0.0, 1.0, 0.0, 0.0, 1.0, 0.0, 0.0, 1.0, 0.0, 0.0, 1.0, 0.0, 0.0, 1.0, 0.0, 0.0, 1.0, 0.0, 0.0, 1.0, 0.0, 0.0, 1.0, 0.0, 0.0, 1.0, 0.0, 0.0, 1.0, 0.0, -4.172e-07, 1.0, 4.974e-13, -4.172e-07, 1.0, 4.974e-13, -4.172e-07, 1.0, 4.974e-13, -4.172e-07, 1.0, 0.0, -4.172e-07, 1.0, 0.0, -4.172e-07, 1.0, 0.0, 0.0, 1.0, 3.316e-13, 0.0, 1.0, 3.316e-13, 0.0, 1.0, 3.316e-13, 0.0, 1.0, 0.0, 0.0, 1.0, 0.0, 0.0, 1.0, 0.0, 0.0, 1.0, 0.0, 0.0, 1.0, 0.0, 0.0, 1.0, 0.0, 0.0, 1.0, 0.0, 0.0, 1.0, 0.0, 0.0, 1.0, 0.0, 0.0, -1.0, -6.632e-13, 0.0, -1.0, -6.632e-13, 0.0, -1.0, -6.632e-13, 0.0, -1.0, 0.0, 0.0, -1.0, 0.0, 0.0, -1.0, 0.0, 2.086e-07, -1.0, -6.217e-14, 2.086e-07, -1.0, -6.217e-14, 2.086e-07, -1.0, -6.217e-14, 2.086e-07, -1.0, 0.0, 2.086e-07, -1.0, 0.0, 2.086e-07, -1.0, 0.0, 2.782e-07, -1.0, 0.0, 2.782e-07, -1.0, 0.0, 2.782e-07, -1.0, 0.0, 2.782e-07, -1.0, 0.0, 2.782e-07, -1.0, 0.0, 2.782e-07, -1.0, 0.0, 2.086e-07, -1.0, 0.0, 2.086e-07, -1.0, 0.0, 2.086e-07, -1.0, 0.0, 2.086e-07, -1.0, 0.0, 2.086e-07, -1.0, 0.0, 2.086e-07, -1.0, 0.0, -2.086e-07, 1.0, 0.0, -2.086e-07, 1.0, 0.0, -2.086e-07, 1.0, 0.0, -2.086e-07, 1.0, 0.0, -2.086e-07, 1.0, 0.0, -2.086e-07, 1.0, 0.0, 0.0, 1.0, 0.0, 0.0, 1.0, 0.0, 0.0, 1.0, 0.0, 0.0, 1.0, 0.0, 0.0, 1.0, 0.0, 0.0, 1.0, 0.0, 0.0, -1.0, 0.0, 0.0, -1.0, 0.0, 0.0, -1.0, 0.0, 0.0, -1.0, 0.0, 0.0, -1.0, 0.0, 0.0, -1.0, 0.0, 2.086e-07, -1.0, 0.0, 2.086e-07, -1.0, 0.0, 2.086e-07, -1.0, 0.0, 2.086e-07, -1.0, 0.0, 2.086e-07, -1.0, 0.0, 2.086e-07, -1.0, 0.0, -2.086e-07, 1.0, 0.0, -2.086e-07, 1.0, 0.0, -2.086e-07, 1.0, 0.0, -2.086e-07, 1.0, 0.0, -2.086e-07, 1.0, 0.0, -2.086e-07, 1.0, 0.0, 0.0, -1.0, 0.0, 0.0, -1.0, 0.0, 0.0, -1.0, 0.0, 0.0, -1.0, 0.0, 0.0, -1.0, 0.0, 0.0, -1.0, 0.0, -4.172e-07, 1.0, 0.0, -4.172e-07, 1.0, 0.0, -4.172e-07, 1.0, 0.0, -4.172e-07, 1.0, 0.0, -4.172e-07, 1.0, 0.0, -4.172e-07, 1.0, 0.0, 0.0, -1.0, 0.0, 0.0, -1.0, 0.0, 0.0, -1.0, 0.0, 0.0, -1.0, 0.0, 0.0, -1.0, 0.0, 0.0, -1.0, 0.0, 4.172e-07, -1.0, 0.0, 4.172e-07, -1.0, 0.0, 4.172e-07, -1.0, 0.0, 4.172e-07, -1.0, 0.0, 4.172e-07, -1.0, 0.0, 4.172e-07, -1.0, 0.0, 4.172e-07, -1.0, 4.974e-13, 4.172e-07, -1.0, 4.974e-13, 4.172e-07, -1.0, 4.974e-13, 4.172e-07, -1.0, 0.0, 4.172e-07, -1.0, 0.0, 4.172e-07, -1.0, 0.0, 2.086e-07, -1.0, 0.0, 2.086e-07, -1.0, 0.0, 2.086e-07, -1.0, 0.0, 2.086e-07, -1.0, 0.0, 2.086e-07, -1.0, 0.0, 2.086e-07, -1.0, 0.0, -2.086e-07, 1.0, 0.0, -2.086e-07, 1.0, 0.0, -2.086e-07, 1.0, 0.0, -2.086e-07, 1.0, 0.0, -2.086e-07, 1.0, 0.0, -2.086e-07, 1.0, 0.0, 0.0, -1.0, 3.316e-13, 0.0, -1.0, 3.316e-13, 0.0, -1.0, 3.316e-13, 0.0, -1.0, 0.0, 0.0, -1.0, 0.0, 0.0, -1.0, 0.0, 0.0, -1.0, 0.0, 0.0, -1.0, 0.0, 0.0, -1.0, 0.0, 0.0, -1.0, 0.0, 0.0, -1.0, 0.0, 0.0, -1.0, 0.0, 0.0, 1.0, 0.0, 0.0, 1.0, 0.0, 0.0, 1.0, 0.0, 0.0, 1.0, 0.0, 0.0, 1.0, 0.0, 0.0, 1.0, 0.0, 0.0, 0.0, 1.0, 0.0, 0.0, 1.0, 0.0, 0.0, 1.0, -7.823e-08, 0.0, 1.0, -7.823e-08, 0.0, 1.0, -7.823e-08, 0.0, 1.0, 1.391e-07, -1.0, 0.0, 1.391e-07, -1.0, 0.0, 1.391e-07, -1.0, 0.0, 1.391e-07, -1.0, 0.0, 1.391e-07, -1.0, 0.0, 1.391e-07, -1.0, 0.0, 0.0, -1.0, 0.0, 0.0, -1.0, 0.0, 0.0, -1.0, 0.0, 0.0, -1.0, 0.0, 0.0, -1.0, 0.0, 0.0, -1.0, 0.0, 0.0, 1.0, 0.0, 0.0, 1.0, 0.0, 0.0, 1.0, 0.0, 0.0, 1.0, 0.0, 0.0, 1.0, 0.0, 0.0, 1.0, 0.0, -1.391e-07, 1.0, 0.0, -1.391e-07, 1.0, 0.0, -1.391e-07, 1.0, 0.0, -1.391e-07, 1.0, 0.0, -1.391e-07, 1.0, 0.0, -1.391e-07, 1.0, 0.0, 1.391e-07, -1.0, 0.0, 1.391e-07, -1.0, 0.0, 1.391e-07, -1.0, 0.0, 1.391e-07, -1.0, 0.0, 1.391e-07, -1.0, 0.0, 1.391e-07, -1.0, 0.0, 0.0, -1.0, 0.0, 0.0, -1.0, 0.0, 0.0, -1.0, 0.0, 0.0, -1.0, 0.0, 0.0, -1.0, 0.0, 0.0, -1.0, 0.0, -1.391e-07, 1.0, 0.0, -1.391e-07, 1.0, 0.0, -1.391e-07, 1.0, 0.0, -1.391e-07, 1.0, 0.0, -1.391e-07, 1.0, 0.0, -1.391e-07, 1.0, 0.0, 2.782e-07, -1.0, 0.0, 2.782e-07, -1.0, 0.0, 2.782e-07, -1.0, 0.0, 2.782e-07, -1.0, 0.0, 2.782e-07, -1.0, 0.0, 2.782e-07, -1.0, 0.0, 1.0, 0.0, 0.0, 1.0, 0.0, 0.0, 1.0, 0.0, 0.0, 1.0, 4.47e-07, 0.0, 1.0, 4.47e-07, 0.0, 1.0, 4.47e-07, 0.0, -2.782e-07, 1.0, 0.0, -2.782e-07, 1.0, 0.0, -2.782e-07, 1.0, 0.0, -2.782e-07, 1.0, 0.0, -2.782e-07, 1.0, 0.0, -2.782e-07, 1.0, 0.0, -1.0, 0.0, 0.0, -1.0, 0.0, 0.0, -1.0, 0.0, 0.0, -1.0, -2.235e-07, 0.0, -1.0, -2.235e-07, 0.0, -1.0, -2.235e-07, 0.0, -1.565e-08, 0.0, 1.0, -1.565e-08, 0.0, 1.0, -1.565e-08, 0.0, 1.0, 7.823e-08, 0.0, 1.0, 7.823e-08, 0.0, 1.0, 7.823e-08, 0.0, 1.0, 8.345e-08, 0.0, 1.0, 8.345e-08, 0.0, 1.0, 8.345e-08, 0.0, 1.0, 0.0, 0.0, 1.0, 0.0, 0.0, 1.0, 0.0, 0.0, 1.0, 4.172e-08, 0.0, 1.0, 4.172e-08, 0.0, 1.0, 4.172e-08, 0.0, 1.0, 0.0, 0.0, 1.0, 0.0, 0.0, 1.0, 0.0, 0.0, 1.0, -4.694e-08, 0.0, 1.0, -4.694e-08, 0.0, 1.0, -4.694e-08, 0.0, 1.0, 0.0, 0.0, 1.0, 0.0, 0.0, 1.0, 0.0, 0.0, 1.0, -6.258e-08, 0.0, 1.0, -6.258e-08, 0.0, 1.0, -6.258e-08, 0.0, 1.0, 0.0, 0.0, 1.0, 0.0, 0.0, 1.0, 0.0, 0.0, 1.0, -9.388e-08, 0.0, 1.0, -9.388e-08, 0.0, 1.0, -9.388e-08, 0.0, 1.0, 0.0, 0.0, 1.0, 0.0, 0.0, 1.0, 0.0, 0.0, 1.0, 6.258e-08, 0.0, 1.0, 6.258e-08, 0.0, 1.0, 6.258e-08, 0.0, 1.0, 0.0, 0.0, 1.0, 0.0, 0.0, 1.0, 0.0, 0.0, 1.0, 4.172e-08, 0.0, 1.0, 4.172e-08, 0.0, 1.0, 4.172e-08, 0.0, 1.0, -1.043e-07, 0.0, 1.0, -1.043e-07, 0.0, 1.0, -1.043e-07, 0.0, 1.0, -4.694e-08, 0.0, 1.0, -4.694e-08, 0.0, 1.0, -4.694e-08, 0.0, 1.0, 0.0, 0.0, 1.0, 0.0, 0.0, 1.0, 0.0, 0.0, 1.0, 1.0, 0.0, 0.0, 1.0, 0.0, 0.0, 1.0, 0.0, 0.0, 1.0, 4.917e-07, 0.0, 1.0, 4.917e-07, 0.0, 1.0, 4.917e-07, 0.0, 1.0, 0.0, 0.0, 1.0, 0.0, 0.0, 1.0, 0.0, 0.0, 1.0, 0.0, 0.0, 1.0, 0.0, 0.0, 1.0, 0.0, 0.0, 1.0, 0.0, 0.0, 1.0, 0.0, 0.0, 1.0, 0.0, 0.0, 1.0, 0.0, 0.0, 1.0, 0.0, 0.0, 1.0, 0.0, 0.0, -1.0, 0.0, 0.0, -1.0, 0.0, 0.0, -1.0, 0.0, 0.0, -1.0, -4.917e-07, 0.0, -1.0, -4.917e-07, 0.0, -1.0, -4.917e-07, 0.0, -1.0, 0.0, 0.0, -1.0, 0.0, 0.0, -1.0, 0.0, 0.0, -1.0, 0.0, 0.0, -1.0, 0.0, 0.0, -1.0, 0.0, 0.0, -1.0, 0.0, 0.0, -1.0, 0.0, 0.0, -1.0, 0.0, 0.0, -1.0, 0.0, 0.0, -1.0, 0.0, 0.0, -1.0, 0.0, 0.0, -3.442e-08, 0.0, 1.0, -3.442e-08, 0.0, 1.0, -3.442e-08, 0.0, 1.0, 5.737e-08, 0.0, 1.0, 5.737e-08, 0.0, 1.0, 5.737e-08, 0.0, 1.0, -3.474e-08, 0.0, 1.0, -2.582e-08, 0.0, 1.0, -3.41e-08, 0.0, 1.0, -3.474e-08, 0.0, 1.0, -3.41e-08, 0.0, 1.0, -4.303e-08, 0.0, 1.0, 2.295e-08, 0.0, 1.0, 2.295e-08, 0.0, 1.0, 2.295e-08, 0.0, 1.0, 0.0, 0.0, 1.0, 0.0, 0.0, 1.0, 0.0, 0.0, 1.0, -8.605e-09, 0.0, 1.0, -8.605e-09, 0.0, 1.0, -8.605e-09, 0.0, 1.0, 4.303e-08, 0.0, 1.0, 4.303e-08, 0.0, 1.0, 4.303e-08, 0.0, 1.0, -3.442e-08, 0.0, 1.0, -3.442e-08, 0.0, 1.0, -3.442e-08, 0.0, 1.0, 5.737e-08, 0.0, 1.0, 5.737e-08, 0.0, 1.0, 5.737e-08, 0.0, 1.0, -2.582e-08, 0.0, 1.0, -2.582e-08, 0.0, 1.0, -2.582e-08, 0.0, 1.0, 4.303e-08, 0.0, 1.0, 4.303e-08, 0.0, 1.0, 4.303e-08, 0.0, 1.0, -3.442e-08, 0.0, 1.0, -3.442e-08, 0.0, 1.0, -3.442e-08, 0.0, 1.0, 5.737e-08, 0.0, 1.0, 5.737e-08, 0.0, 1.0, 5.737e-08, 0.0, 1.0, -5.163e-08, 0.0, 1.0, -5.163e-08, 0.0, 1.0, -5.163e-08, 0.0, 1.0, 0.0, 0.0, 1.0, 0.0, 0.0, 1.0, 0.0, 0.0, 1.0, -5.737e-08, 0.0, 1.0, -5.737e-08, 0.0, 1.0, -5.737e-08, 0.0, 1.0, 7.171e-08, 0.0, 1.0, 7.171e-08, 0.0, 1.0, 7.171e-08, 0.0, 1.0, -1.026e-13, 0.0, 1.0, -1.026e-13, 0.0, 1.0, -1.026e-13, 0.0, 1.0, 0.0, 0.0, 1.0, 0.0, 0.0, 1.0, 0.0, 0.0, 1.0, -1.721e-08, 0.0, 1.0, -1.721e-08, 0.0, 1.0, -1.721e-08, 0.0, 1.0, 8.605e-08, 0.0, 1.0, 8.605e-08, 0.0, 1.0, 8.605e-08, 0.0, 1.0, -8.459e-14, 0.0, 1.0, -1.026e-13, 0.0, 1.0, -1.8e-14, 0.0, 1.0, -8.459e-14, 0.0, 1.0, -1.8e-14, 0.0, 1.0, 0.0, 0.0, 1.0, -2.868e-08, 0.0, 1.0, -2.868e-08, 0.0, 1.0, -2.868e-08, 0.0, 1.0, 0.0, 0.0, 1.0, 0.0, 0.0, 1.0, 0.0, 0.0, 1.0, -4.016e-08, 0.0, 1.0, -4.016e-08, 0.0, 1.0, -4.016e-08, 0.0, 1.0, 5.737e-08, 0.0, 1.0, 5.737e-08, 0.0, 1.0, 5.737e-08, 0.0, 1.0, -4.602e-10, 0.0, 1.0, -4.733e-08, 0.0, 1.0, -3.843e-09, 0.0, 1.0, -4.602e-10, 0.0, 1.0, -3.843e-09, 0.0, 1.0, 4.303e-08, 0.0, 1.0, -2.868e-08, 0.0, 1.0, -2.868e-08, 0.0, 1.0, -2.868e-08, 0.0, 1.0, 5.737e-08, 0.0, 1.0, 5.737e-08, 0.0, 1.0, 5.737e-08, 0.0, 1.0, 3.442e-08, 0.0, 1.0, 3.442e-08, 0.0, 1.0, 3.442e-08, 0.0, 1.0, 0.0, 0.0, 1.0, 0.0, 0.0, 1.0, 0.0, 0.0, 1.0, -2.868e-08, 0.0, 1.0, -2.868e-08, 0.0, 1.0, -2.868e-08, 0.0, 1.0, 5.737e-08, 0.0, 1.0, 5.737e-08, 0.0, 1.0, 5.737e-08, 0.0, 1.0, -4.733e-08, 0.0, 1.0, -4.733e-08, 0.0, 1.0, -4.733e-08, 0.0, 1.0, 4.303e-08, 0.0, 1.0, 4.303e-08, 0.0, 1.0, 4.303e-08, 0.0, 1.0, -3.442e-08, 0.0, 1.0, -3.442e-08, 0.0, 1.0, -3.442e-08, 0.0, 1.0, 5.737e-08, 0.0, 1.0, 5.737e-08, 0.0, 1.0, 5.737e-08, 0.0, 1.0, 5.951e-08, 0.0, 1.0, -8.605e-09, 0.0, 1.0, 1.794e-08, 0.0, 1.0, 5.951e-08, 0.0, 1.0, 1.794e-08, 0.0, 1.0, 8.605e-08, 0.0, 1.0, -5.163e-08, 0.0, 1.0, -5.163e-08, 0.0, 1.0, -5.163e-08, 0.0, 1.0, 0.0, 0.0, 1.0, 0.0, 0.0, 1.0, 0.0, 0.0, 1.0, 0.0, 0.0, 1.0, 0.0, 0.0, 1.0, 0.0, 0.0, 1.0, -2.582e-08, 0.0, 1.0, -2.582e-08, 0.0, 1.0, -2.582e-08, 0.0, 1.0, 1.0, 0.0, 0.0, 1.0, 0.0, 0.0, 1.0, 0.0, 0.0, 1.0, 0.0, 0.0, 1.0, 0.0, 0.0, 1.0, 0.0, 0.0, -1.0, 0.0, 0.0, -1.0, 0.0, 0.0, -1.0, 0.0, 0.0, -1.0, 0.0, 0.0, -1.0, 0.0, 0.0, -1.0, 0.0, 0.0, -1.0, 0.0, 0.0, -1.0, 0.0, 0.0, -1.0, 0.0, 0.0, -1.0, 0.0, 0.0, -1.0, 0.0, 0.0, -1.0, 0.0, 0.0, 1.0, 0.0, 0.0, 1.0, 0.0, 0.0, 1.0, 0.0, 0.0, 1.0, 0.0, 0.0, 1.0, 0.0, 0.0, 1.0, 0.0, 0.0, -1.565e-07, 1.0, 0.0, -1.565e-07, 1.0, 0.0, -1.565e-07, 1.0, 0.0, -1.565e-07, 1.0, 0.0, -1.565e-07, 1.0, 0.0, -1.565e-07, 1.0, 0.0, 1.565e-07, -1.0, 0.0, 1.565e-07, -1.0, 0.0, 1.565e-07, -1.0, 0.0, 1.565e-07, -1.0, 0.0, 1.565e-07, -1.0, 0.0, 1.565e-07, -1.0, 0.0, 1.0, 0.0, 0.0, 1.0, 0.0, 0.0, 1.0, 0.0, 0.0, 1.0, 0.0, 0.0, 1.0, 0.0, 0.0, 1.0, 0.0, 0.0, 0.0, 0.0, 1.0, 0.0, 0.0, 1.0, 0.0, 0.0, 1.0, 4.303e-09, 0.0, 1.0, 4.303e-09, 0.0, 1.0, 4.303e-09, 0.0, 1.0, 0.0, 0.0, 1.0, 0.0, 0.0, 1.0, 0.0, 0.0, 1.0, -2.366e-08, 0.0, 1.0, -2.366e-08, 0.0, 1.0, -2.366e-08, 0.0, 1.0, 0.0, 0.0, 1.0, 0.0, 0.0, 1.0, 0.0, 0.0, 1.0, 4.303e-09, 0.0, 1.0, 4.303e-09, 0.0, 1.0, 4.303e-09, 0.0, 1.0, 7.745e-08, 0.0, 1.0, 7.745e-08, 0.0, 1.0, 7.745e-08, 0.0, 1.0, -1.076e-07, 0.0, 1.0, -1.076e-07, 0.0, 1.0, -1.076e-07, 0.0, 1.0, -1.369e-07, 1.0, 0.0, -1.369e-07, 1.0, 0.0, -1.369e-07, 1.0, 0.0, -1.369e-07, 1.0, 0.0, -1.369e-07, 1.0, 0.0, -1.369e-07, 1.0, 0.0, 1.369e-07, -1.0, 0.0, 1.369e-07, -1.0, 0.0, 1.369e-07, -1.0, 0.0, 1.369e-07, -1.0, 0.0, 1.369e-07, -1.0, 0.0, 1.369e-07, -1.0, 0.0, -1.369e-07, 1.0, 0.0, -1.369e-07, 1.0, 0.0, -1.369e-07, 1.0, 0.0, -1.369e-07, 1.0, 0.0, -1.369e-07, 1.0, 0.0, -1.369e-07, 1.0, 0.0, 1.0, 0.0, 0.0, 1.0, 0.0, 0.0, 1.0, 0.0, 0.0, 1.0, 0.0, 0.0, 1.0, 0.0, 0.0, 1.0, 0.0, 0.0, 1.369e-07, -1.0, 0.0, 1.369e-07, -1.0, 0.0, 1.369e-07, -1.0, 0.0, 1.369e-07, -1.0, 0.0, 1.369e-07, -1.0, 0.0, 1.369e-07, -1.0, 0.0, -1.434e-07, 1.0, 0.0, -1.434e-07, 1.0, 0.0, -1.434e-07, 1.0, 0.0, -1.434e-07, 1.0, 0.0, -1.434e-07, 1.0, 0.0, -1.434e-07, 1.0, 0.0, 1.0, 0.0, 0.0, 1.0, 0.0, 0.0, 1.0, 0.0, 0.0, 1.0, 0.0, 0.0, 1.0, 0.0, 0.0, 1.0, 0.0, 0.0, 1.434e-07, -1.0, 0.0, 1.434e-07, -1.0, 0.0, 1.434e-07, -1.0, 0.0, 1.434e-07, -1.0, 0.0, 1.434e-07, -1.0, 0.0, 1.434e-07, -1.0, 0.0, -1.0, 0.0, 0.0, -1.0, 0.0, 0.0, -1.0, 0.0, 0.0, -1.0, 0.0, 0.0, -1.0, 0.0, 0.0, -1.0, 0.0, 0.0, -1.0, 0.0, 0.0, -1.0, 0.0, 0.0, -1.0, 0.0, 0.0, -1.0, 0.0, 0.0, -1.0, 0.0, 0.0, -1.0, 0.0, 0.0, 1.434e-07, -1.0, 0.0, 1.434e-07, -1.0, 0.0, 1.434e-07, -1.0, 0.0, 1.434e-07, -1.0, 0.0, 1.434e-07, -1.0, 0.0, 1.434e-07, -1.0, 0.0, -1.0, 0.0, 0.0, -1.0, 0.0, 0.0, -1.0, 0.0, 0.0, -1.0, 0.0, 0.0, -1.0, 0.0, 0.0, -1.0, 0.0, 0.0, -1.434e-07, 1.0, 0.0, -1.434e-07, 1.0, 0.0, -1.434e-07, 1.0, 0.0, -1.434e-07, 1.0, 0.0, -1.434e-07, 1.0, 0.0, -1.434e-07, 1.0, 0.0])] * 3)])
me_cube = bpy.data.meshes.new('Cube')
me_cube.from_pydata([(1.0, 1.0, -0.9461), (1.0, -1.0, -0.9461), (-1.0, 1.0, -0.9461), (-1.0, -1.0, -0.9461), (-1.0, 1.0, -0.4967), (-1.0, -1.0, -0.4967), (1.0, 1.0, -0.4967), (1.0, -1.0, -0.4967)], [], [(2, 3, 1, 0), (4, 6, 7, 5), (1, 3, 5, 7), (3, 2, 4, 5), (0, 1, 7, 6), (2, 0, 6, 4)])
me_cube.polygons.foreach_set('material_index', [1, 0, 1, 1, 1, 1])
_uv = me_cube.uv_layers.new(name='UVMap')
_uv.uv.foreach_set('vector', [0.125, 0.5, 0.125, 0.75, 0.375, 0.75, 0.375, 0.5, 0.125, 0.5, 0.375, 0.5, 0.375, 0.75, 0.125, 0.75, 0.375, 0.75, 0.125, 0.75, 0.125, 0.75, 0.375, 0.75, 0.125, 0.75, 0.125, 0.5, 0.125, 0.5, 0.125, 0.75, 0.375, 0.5, 0.375, 0.75, 0.375, 0.75, 0.375, 0.5, 0.125, 0.5, 0.375, 0.5, 0.375, 0.5, 0.125, 0.5])
me_cube.materials.append(mat_material_002)
me_cube.materials.append(mat_material_003)
me_cube.use_remesh_preserve_volume = False
me_cube.use_remesh_preserve_attributes = False
me_cube.use_mirror_vertex_groups = False
me_cube.update()

# ---- objects
ob_street_straight = bpy.data.objects.new('Street_Straight', me_cube_003)
ob_cube = bpy.data.objects.new('Cube', me_cube)
ob_light = bpy.data.objects.new('Light', light_light)
ob_camera = bpy.data.objects.new('Camera', cam_camera)

# ---- transforms, parenting, visibility, modifiers, constraints
ob_street_straight.location = (0.0, 0.0, -0.6282)
ob_street_straight.rotation_mode = 'QUATERNION'
ob_street_straight.rotation_quaternion = (1.0, 0.0, 0.0, 0.0)
ob_cube.location = (0.0, 0.0, -0.04247)
ob_cube.scale = (0.9969, 0.9969, 0.9969)
ob_cube.lock_rotations_4d = False
ob_cube.empty_display_type = 'ARROWS'
ob_cube.hide_render = True
ob_cube.lineart.crease_threshold = 0.0
ob_light.location = (4.076, 1.005, 5.904)
ob_light.rotation_euler = (0.6503, 0.05522, 1.866)
ob_light.lock_rotations_4d = False
ob_light.empty_display_type = 'ARROWS'
ob_light.color = (0.0, 0.0, 0.0, 0.0)
ob_light.lineart.crease_threshold = 0.0
ob_camera.location = (10.0, -10.0, 6.865)
ob_camera.rotation_euler = (1.047, 0.0, 0.7854)
ob_camera.lock_rotations_4d = False
ob_camera.empty_display_type = 'ARROWS'
ob_camera.color = (0.0, 0.0, 0.0, 0.0)
ob_camera.display_type = 'WIRE'
ob_camera.lineart.crease_threshold = 0.0

# ---- collection membership
scene.collection.objects.link(ob_street_straight)
col_collection.objects.link(ob_cube)
col_collection.objects.link(ob_light)
col_collection.objects.link(ob_camera)

# ---- scene / render settings (as saved in the file)
scene.camera = ob_camera
scene.frame_start = 1; scene.frame_end = 250; scene.frame_set(0)
scene.render.engine = 'BLENDER_EEVEE_NEXT'
scene.render.resolution_x = 128
scene.render.resolution_y = 128
scene.render.film_transparent = True
scene.cycles.use_denoising = False
scene.cycles.samples = 128
scene.cycles.sampling_pattern = 'TABULATED_SOBOL'
scene.cycles.use_adaptive_sampling = False
scene.cycles.use_light_tree = False
scene.view_settings.view_transform = 'Filmic'
bpy.context.view_layer.update()
